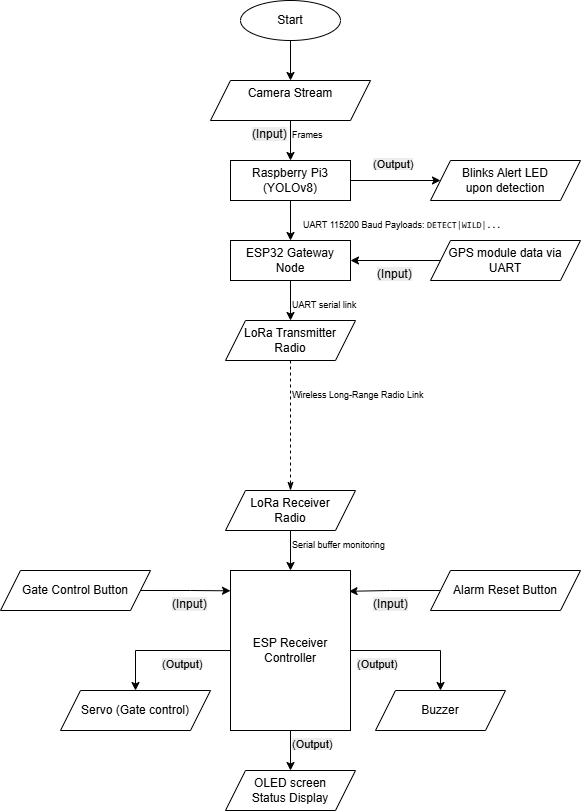

The diagram above was exported from draw.io. Its source (the exported page's mxGraphModel, read from the mxfile embedded in the PNG):
<mxGraphModel dx="1290" dy="830" grid="1" gridSize="10" guides="1" tooltips="1" connect="1" arrows="1" fold="1" page="1" pageScale="1" pageWidth="850" pageHeight="1100" math="0" shadow="0">
  <root>
    <mxCell id="0" />
    <mxCell id="1" parent="0" />
    <mxCell id="YSmzMkVOKj08ZlKqB2vo-8" edge="1" parent="1" source="YSmzMkVOKj08ZlKqB2vo-2" style="edgeStyle=orthogonalEdgeStyle;rounded=0;orthogonalLoop=1;jettySize=auto;html=1;exitX=1;exitY=0.5;exitDx=0;exitDy=0;entryX=0;entryY=0.5;entryDx=0;entryDy=0;" target="YSmzMkVOKj08ZlKqB2vo-7">
      <mxGeometry relative="1" as="geometry" />
    </mxCell>
    <mxCell id="20BHwRjoc1UVzPPaDKmK-3" edge="1" parent="1" source="YSmzMkVOKj08ZlKqB2vo-2" style="edgeStyle=orthogonalEdgeStyle;rounded=0;orthogonalLoop=1;jettySize=auto;html=1;exitX=0.5;exitY=1;exitDx=0;exitDy=0;entryX=0.5;entryY=0;entryDx=0;entryDy=0;" target="YSmzMkVOKj08ZlKqB2vo-10">
      <mxGeometry relative="1" as="geometry" />
    </mxCell>
    <mxCell id="YSmzMkVOKj08ZlKqB2vo-2" parent="1" style="rounded=0;whiteSpace=wrap;html=1;" value="Raspberry Pi3 (YOLOv8)" vertex="1">
      <mxGeometry height="40" width="120" x="240" y="280" as="geometry" />
    </mxCell>
    <mxCell id="YSmzMkVOKj08ZlKqB2vo-4" edge="1" parent="1" source="YSmzMkVOKj08ZlKqB2vo-3" style="edgeStyle=orthogonalEdgeStyle;rounded=0;orthogonalLoop=1;jettySize=auto;html=1;exitX=0.5;exitY=1;exitDx=0;exitDy=0;entryX=0.5;entryY=0;entryDx=0;entryDy=0;" target="YSmzMkVOKj08ZlKqB2vo-2">
      <mxGeometry relative="1" as="geometry" />
    </mxCell>
    <mxCell id="YSmzMkVOKj08ZlKqB2vo-3" parent="1" style="shape=parallelogram;perimeter=parallelogramPerimeter;whiteSpace=wrap;html=1;fixedSize=1;" value="Camera Stream&lt;div&gt;&lt;br/&gt;&lt;/div&gt;" vertex="1">
      <mxGeometry height="40" width="160" x="220" y="200" as="geometry" />
    </mxCell>
    <mxCell id="YSmzMkVOKj08ZlKqB2vo-6" edge="1" parent="1" source="YSmzMkVOKj08ZlKqB2vo-5" style="edgeStyle=orthogonalEdgeStyle;rounded=0;orthogonalLoop=1;jettySize=auto;html=1;exitX=0.5;exitY=1;exitDx=0;exitDy=0;entryX=0.5;entryY=0;entryDx=0;entryDy=0;" target="YSmzMkVOKj08ZlKqB2vo-3">
      <mxGeometry relative="1" as="geometry" />
    </mxCell>
    <mxCell id="YSmzMkVOKj08ZlKqB2vo-5" parent="1" style="shape=ellipse;html=1;dashed=0;whiteSpace=wrap;perimeter=ellipsePerimeter;" value="Start" vertex="1">
      <mxGeometry height="40" width="100" x="250" y="120" as="geometry" />
    </mxCell>
    <mxCell id="YSmzMkVOKj08ZlKqB2vo-7" parent="1" style="shape=parallelogram;perimeter=parallelogramPerimeter;whiteSpace=wrap;html=1;fixedSize=1;" value="Blinks Alert LED&lt;br&gt;upon detection" vertex="1">
      <mxGeometry height="40" width="150" x="440" y="280" as="geometry" />
    </mxCell>
    <mxCell id="YSmzMkVOKj08ZlKqB2vo-10" parent="1" style="rounded=0;whiteSpace=wrap;html=1;" value="ESP32 Gateway Node" vertex="1">
      <mxGeometry height="40" width="120" x="240" y="360" as="geometry" />
    </mxCell>
    <mxCell id="20BHwRjoc1UVzPPaDKmK-1" parent="1" style="text;whiteSpace=wrap;html=1;" value="&lt;font style=&quot;font-size: 9px;&quot;&gt;Frames&lt;/font&gt;" vertex="1">
      <mxGeometry height="40" width="70" x="300" y="240" as="geometry" />
    </mxCell>
    <mxCell id="20BHwRjoc1UVzPPaDKmK-2" parent="1" style="text;whiteSpace=wrap;html=1;" value="&lt;font style=&quot;font-size: 9px;&quot;&gt;&lt;font style=&quot;&quot;&gt;UART 115200 Baud&amp;nbsp;&lt;/font&gt;Payloads: &lt;code&gt;DETECT|WILD|...&lt;/code&gt;&lt;/font&gt;" vertex="1">
      <mxGeometry height="40" width="209" x="311" y="330" as="geometry" />
    </mxCell>
    <mxCell id="20BHwRjoc1UVzPPaDKmK-4" parent="1" style="text;whiteSpace=wrap;html=1;" value="&lt;span style=&quot;color: rgb(0, 0, 0); font-family: Helvetica; font-size: 11px; font-style: normal; font-variant-ligatures: normal; font-variant-caps: normal; font-weight: 400; letter-spacing: normal; orphans: 2; text-align: center; text-indent: 0px; text-transform: none; widows: 2; word-spacing: 0px; -webkit-text-stroke-width: 0px; white-space: normal; background-color: rgb(236, 236, 236); text-decoration-thickness: initial; text-decoration-style: initial; text-decoration-color: initial; display: inline !important; float: none;&quot;&gt;(Output)&lt;/span&gt;" vertex="1">
      <mxGeometry height="40" width="70" x="380.5" y="270" as="geometry" />
    </mxCell>
    <mxCell id="20BHwRjoc1UVzPPaDKmK-5" parent="1" style="text;whiteSpace=wrap;html=1;" value="&lt;span style=&quot;color: rgb(0, 0, 0); font-family: Helvetica; font-size: 12px; font-style: normal; font-variant-ligatures: normal; font-variant-caps: normal; font-weight: 400; letter-spacing: normal; orphans: 2; text-align: center; text-indent: 0px; text-transform: none; widows: 2; word-spacing: 0px; -webkit-text-stroke-width: 0px; white-space: normal; background-color: rgb(236, 236, 236); text-decoration-thickness: initial; text-decoration-style: initial; text-decoration-color: initial; display: inline !important; float: none;&quot;&gt;(Input)&lt;/span&gt;" vertex="1">
      <mxGeometry height="40" width="70" x="260" y="240" as="geometry" />
    </mxCell>
    <mxCell id="20BHwRjoc1UVzPPaDKmK-8" edge="1" parent="1" source="20BHwRjoc1UVzPPaDKmK-7" style="edgeStyle=orthogonalEdgeStyle;rounded=0;orthogonalLoop=1;jettySize=auto;html=1;exitX=0;exitY=0.5;exitDx=0;exitDy=0;entryX=1;entryY=0.5;entryDx=0;entryDy=0;" target="YSmzMkVOKj08ZlKqB2vo-10">
      <mxGeometry relative="1" as="geometry" />
    </mxCell>
    <mxCell id="20BHwRjoc1UVzPPaDKmK-7" parent="1" style="shape=parallelogram;perimeter=parallelogramPerimeter;whiteSpace=wrap;html=1;fixedSize=1;" value="&lt;span style=&quot;text-align: left;&quot;&gt;GPS module data via UART&lt;/span&gt;" vertex="1">
      <mxGeometry height="40" width="150" x="440" y="360" as="geometry" />
    </mxCell>
    <mxCell id="20BHwRjoc1UVzPPaDKmK-9" parent="1" style="text;whiteSpace=wrap;html=1;" value="&lt;span style=&quot;color: rgb(0, 0, 0); font-family: Helvetica; font-size: 12px; font-style: normal; font-variant-ligatures: normal; font-variant-caps: normal; font-weight: 400; letter-spacing: normal; orphans: 2; text-align: center; text-indent: 0px; text-transform: none; widows: 2; word-spacing: 0px; -webkit-text-stroke-width: 0px; white-space: normal; background-color: rgb(236, 236, 236); text-decoration-thickness: initial; text-decoration-style: initial; text-decoration-color: initial; display: inline !important; float: none;&quot;&gt;(Input)&lt;/span&gt;" vertex="1">
      <mxGeometry height="20" width="40" x="385" y="380" as="geometry" />
    </mxCell>
    <mxCell id="20BHwRjoc1UVzPPaDKmK-15" edge="1" parent="1" source="YSmzMkVOKj08ZlKqB2vo-10" style="edgeStyle=orthogonalEdgeStyle;rounded=0;orthogonalLoop=1;jettySize=auto;html=1;entryX=0.5;entryY=0;entryDx=0;entryDy=0;exitX=0.5;exitY=1;exitDx=0;exitDy=0;" target="20BHwRjoc1UVzPPaDKmK-14">
      <mxGeometry relative="1" as="geometry">
        <mxPoint x="300" y="400" as="sourcePoint" />
      </mxGeometry>
    </mxCell>
    <mxCell id="20BHwRjoc1UVzPPaDKmK-14" parent="1" style="shape=parallelogram;perimeter=parallelogramPerimeter;whiteSpace=wrap;html=1;fixedSize=1;" value="LoRa Transmitter &lt;br&gt;Radio" vertex="1">
      <mxGeometry height="40" width="130" x="235" y="440" as="geometry" />
    </mxCell>
    <mxCell id="20BHwRjoc1UVzPPaDKmK-16" parent="1" style="text;whiteSpace=wrap;html=1;" value="&lt;font style=&quot;font-size: 9px;&quot;&gt;UART serial link&lt;br&gt;&lt;/font&gt;&lt;div style=&quot;text-align: center;&quot;&gt;&lt;br&gt;&lt;/div&gt;" vertex="1">
      <mxGeometry height="20" width="100" x="300" y="410" as="geometry" />
    </mxCell>
    <mxCell id="20BHwRjoc1UVzPPaDKmK-22" edge="1" parent="1" source="20BHwRjoc1UVzPPaDKmK-17" style="edgeStyle=orthogonalEdgeStyle;rounded=0;orthogonalLoop=1;jettySize=auto;html=1;exitX=0.5;exitY=1;exitDx=0;exitDy=0;entryX=0.5;entryY=0;entryDx=0;entryDy=0;" target="20BHwRjoc1UVzPPaDKmK-21">
      <mxGeometry relative="1" as="geometry" />
    </mxCell>
    <mxCell id="20BHwRjoc1UVzPPaDKmK-17" parent="1" style="shape=parallelogram;perimeter=parallelogramPerimeter;whiteSpace=wrap;html=1;fixedSize=1;" value="LoRa Receiver&lt;br&gt;Radio" vertex="1">
      <mxGeometry height="40" width="130" x="235" y="610" as="geometry" />
    </mxCell>
    <mxCell id="20BHwRjoc1UVzPPaDKmK-19" parent="1" style="text;whiteSpace=wrap;html=1;" value="&lt;font style=&quot;font-size: 9px;&quot;&gt;Wireless Long-Range Radio Link&lt;/font&gt;" vertex="1">
      <mxGeometry height="40" width="210" x="300" y="500" as="geometry" />
    </mxCell>
    <mxCell id="20BHwRjoc1UVzPPaDKmK-20" edge="1" parent="1" source="20BHwRjoc1UVzPPaDKmK-14" style="endArrow=classicThin;dashed=1;html=1;rounded=0;endFill=1;exitX=0.5;exitY=1;exitDx=0;exitDy=0;entryX=0.5;entryY=0;entryDx=0;entryDy=0;" target="20BHwRjoc1UVzPPaDKmK-17" value="">
      <mxGeometry height="50" relative="1" width="50" as="geometry">
        <mxPoint x="300" y="560" as="sourcePoint" />
        <mxPoint x="400" y="550" as="targetPoint" />
      </mxGeometry>
    </mxCell>
    <mxCell id="20BHwRjoc1UVzPPaDKmK-27" edge="1" parent="1" source="20BHwRjoc1UVzPPaDKmK-21" style="edgeStyle=orthogonalEdgeStyle;rounded=0;orthogonalLoop=1;jettySize=auto;html=1;exitX=1;exitY=0.5;exitDx=0;exitDy=0;" target="20BHwRjoc1UVzPPaDKmK-26">
      <mxGeometry relative="1" as="geometry">
        <Array as="points">
          <mxPoint x="450" y="770" />
        </Array>
      </mxGeometry>
    </mxCell>
    <mxCell id="20BHwRjoc1UVzPPaDKmK-28" edge="1" parent="1" source="20BHwRjoc1UVzPPaDKmK-21" style="edgeStyle=orthogonalEdgeStyle;rounded=0;orthogonalLoop=1;jettySize=auto;html=1;exitX=0.5;exitY=1;exitDx=0;exitDy=0;entryX=0.5;entryY=0;entryDx=0;entryDy=0;" target="20BHwRjoc1UVzPPaDKmK-25">
      <mxGeometry relative="1" as="geometry" />
    </mxCell>
    <mxCell id="20BHwRjoc1UVzPPaDKmK-29" edge="1" parent="1" source="20BHwRjoc1UVzPPaDKmK-21" style="edgeStyle=orthogonalEdgeStyle;rounded=0;orthogonalLoop=1;jettySize=auto;html=1;exitX=0;exitY=0.5;exitDx=0;exitDy=0;entryX=0.5;entryY=0;entryDx=0;entryDy=0;" target="20BHwRjoc1UVzPPaDKmK-24">
      <mxGeometry relative="1" as="geometry" />
    </mxCell>
    <mxCell id="20BHwRjoc1UVzPPaDKmK-21" parent="1" style="rounded=0;whiteSpace=wrap;html=1;" value="ESP Receiver Controller" vertex="1">
      <mxGeometry height="160" width="120" x="240" y="690" as="geometry" />
    </mxCell>
    <mxCell id="20BHwRjoc1UVzPPaDKmK-23" parent="1" style="text;whiteSpace=wrap;html=1;" value="&lt;font style=&quot;font-size: 9px;&quot;&gt;Serial buffer monitoring&lt;/font&gt;" vertex="1">
      <mxGeometry height="40" width="160" x="300" y="650" as="geometry" />
    </mxCell>
    <mxCell id="20BHwRjoc1UVzPPaDKmK-24" parent="1" style="shape=parallelogram;perimeter=parallelogramPerimeter;whiteSpace=wrap;html=1;fixedSize=1;" value="Servo (Gate control)" vertex="1">
      <mxGeometry height="40" width="150" x="70" y="810" as="geometry" />
    </mxCell>
    <mxCell id="20BHwRjoc1UVzPPaDKmK-25" parent="1" style="shape=parallelogram;perimeter=parallelogramPerimeter;whiteSpace=wrap;html=1;fixedSize=1;" value="OLED screen&lt;br&gt;Status Display" vertex="1">
      <mxGeometry height="40" width="130" x="235" y="890" as="geometry" />
    </mxCell>
    <mxCell id="20BHwRjoc1UVzPPaDKmK-26" parent="1" style="shape=parallelogram;perimeter=parallelogramPerimeter;whiteSpace=wrap;html=1;fixedSize=1;" value="Buzzer" vertex="1">
      <mxGeometry height="40" width="130" x="385" y="810" as="geometry" />
    </mxCell>
    <mxCell id="20BHwRjoc1UVzPPaDKmK-30" parent="1" style="text;whiteSpace=wrap;html=1;" value="&lt;span style=&quot;color: rgb(0, 0, 0); font-family: Helvetica; font-size: 11px; font-style: normal; font-variant-ligatures: normal; font-variant-caps: normal; font-weight: 400; letter-spacing: normal; orphans: 2; text-align: center; text-indent: 0px; text-transform: none; widows: 2; word-spacing: 0px; -webkit-text-stroke-width: 0px; white-space: normal; background-color: rgb(236, 236, 236); text-decoration-thickness: initial; text-decoration-style: initial; text-decoration-color: initial; display: inline !important; float: none;&quot;&gt;(Output)&lt;/span&gt;" vertex="1">
      <mxGeometry height="40" width="70" x="170" y="770" as="geometry" />
    </mxCell>
    <mxCell id="20BHwRjoc1UVzPPaDKmK-36" parent="1" style="text;whiteSpace=wrap;html=1;" value="&lt;span style=&quot;color: rgb(0, 0, 0); font-family: Helvetica; font-size: 11px; font-style: normal; font-variant-ligatures: normal; font-variant-caps: normal; font-weight: 400; letter-spacing: normal; orphans: 2; text-align: center; text-indent: 0px; text-transform: none; widows: 2; word-spacing: 0px; -webkit-text-stroke-width: 0px; white-space: normal; background-color: rgb(236, 236, 236); text-decoration-thickness: initial; text-decoration-style: initial; text-decoration-color: initial; display: inline !important; float: none;&quot;&gt;(Output)&lt;/span&gt;" vertex="1">
      <mxGeometry height="20" width="45" x="365" y="770" as="geometry" />
    </mxCell>
    <mxCell id="20BHwRjoc1UVzPPaDKmK-37" parent="1" style="text;whiteSpace=wrap;html=1;" value="&lt;span style=&quot;color: rgb(0, 0, 0); font-family: Helvetica; font-size: 11px; font-style: normal; font-variant-ligatures: normal; font-variant-caps: normal; font-weight: 400; letter-spacing: normal; orphans: 2; text-align: center; text-indent: 0px; text-transform: none; widows: 2; word-spacing: 0px; -webkit-text-stroke-width: 0px; white-space: normal; background-color: rgb(236, 236, 236); text-decoration-thickness: initial; text-decoration-style: initial; text-decoration-color: initial; display: inline !important; float: none;&quot;&gt;(Output)&lt;/span&gt;" vertex="1">
      <mxGeometry height="20" width="70" x="300" y="850" as="geometry" />
    </mxCell>
    <mxCell id="V7eXwKNo4Ih6x42J-4Vj-1" parent="1" style="shape=parallelogram;perimeter=parallelogramPerimeter;whiteSpace=wrap;html=1;fixedSize=1;" value="Alarm Reset Button" vertex="1">
      <mxGeometry height="40" width="150" x="440" y="690" as="geometry" />
    </mxCell>
    <mxCell id="V7eXwKNo4Ih6x42J-4Vj-2" parent="1" style="shape=parallelogram;perimeter=parallelogramPerimeter;whiteSpace=wrap;html=1;fixedSize=1;" value="Gate Control Button" vertex="1">
      <mxGeometry height="40" width="150" x="10" y="690" as="geometry" />
    </mxCell>
    <mxCell id="V7eXwKNo4Ih6x42J-4Vj-3" parent="1" style="text;whiteSpace=wrap;html=1;" value="&lt;span style=&quot;color: rgb(0, 0, 0); font-family: Helvetica; font-size: 12px; font-style: normal; font-variant-ligatures: normal; font-variant-caps: normal; font-weight: 400; letter-spacing: normal; orphans: 2; text-align: center; text-indent: 0px; text-transform: none; widows: 2; word-spacing: 0px; -webkit-text-stroke-width: 0px; white-space: normal; background-color: rgb(236, 236, 236); text-decoration-thickness: initial; text-decoration-style: initial; text-decoration-color: initial; display: inline !important; float: none;&quot;&gt;(Input)&lt;/span&gt;" vertex="1">
      <mxGeometry height="20" width="40" x="180" y="710" as="geometry" />
    </mxCell>
    <mxCell id="V7eXwKNo4Ih6x42J-4Vj-4" parent="1" style="text;whiteSpace=wrap;html=1;" value="&lt;span style=&quot;color: rgb(0, 0, 0); font-family: Helvetica; font-size: 12px; font-style: normal; font-variant-ligatures: normal; font-variant-caps: normal; font-weight: 400; letter-spacing: normal; orphans: 2; text-align: center; text-indent: 0px; text-transform: none; widows: 2; word-spacing: 0px; -webkit-text-stroke-width: 0px; white-space: normal; background-color: rgb(236, 236, 236); text-decoration-thickness: initial; text-decoration-style: initial; text-decoration-color: initial; display: inline !important; float: none;&quot;&gt;(Input)&lt;/span&gt;" vertex="1">
      <mxGeometry height="20" width="40" x="380.5" y="710" as="geometry" />
    </mxCell>
    <mxCell id="V7eXwKNo4Ih6x42J-4Vj-6" edge="1" parent="1" source="V7eXwKNo4Ih6x42J-4Vj-1" style="edgeStyle=orthogonalEdgeStyle;rounded=0;orthogonalLoop=1;jettySize=auto;html=1;exitX=0;exitY=0.5;exitDx=0;exitDy=0;entryX=0.988;entryY=0.13;entryDx=0;entryDy=0;entryPerimeter=0;" target="20BHwRjoc1UVzPPaDKmK-21">
      <mxGeometry relative="1" as="geometry" />
    </mxCell>
    <mxCell id="V7eXwKNo4Ih6x42J-4Vj-7" edge="1" parent="1" source="V7eXwKNo4Ih6x42J-4Vj-2" style="edgeStyle=orthogonalEdgeStyle;rounded=0;orthogonalLoop=1;jettySize=auto;html=1;exitX=1;exitY=0.5;exitDx=0;exitDy=0;entryX=0;entryY=0.127;entryDx=0;entryDy=0;entryPerimeter=0;" target="20BHwRjoc1UVzPPaDKmK-21">
      <mxGeometry relative="1" as="geometry" />
    </mxCell>
  </root>
</mxGraphModel>